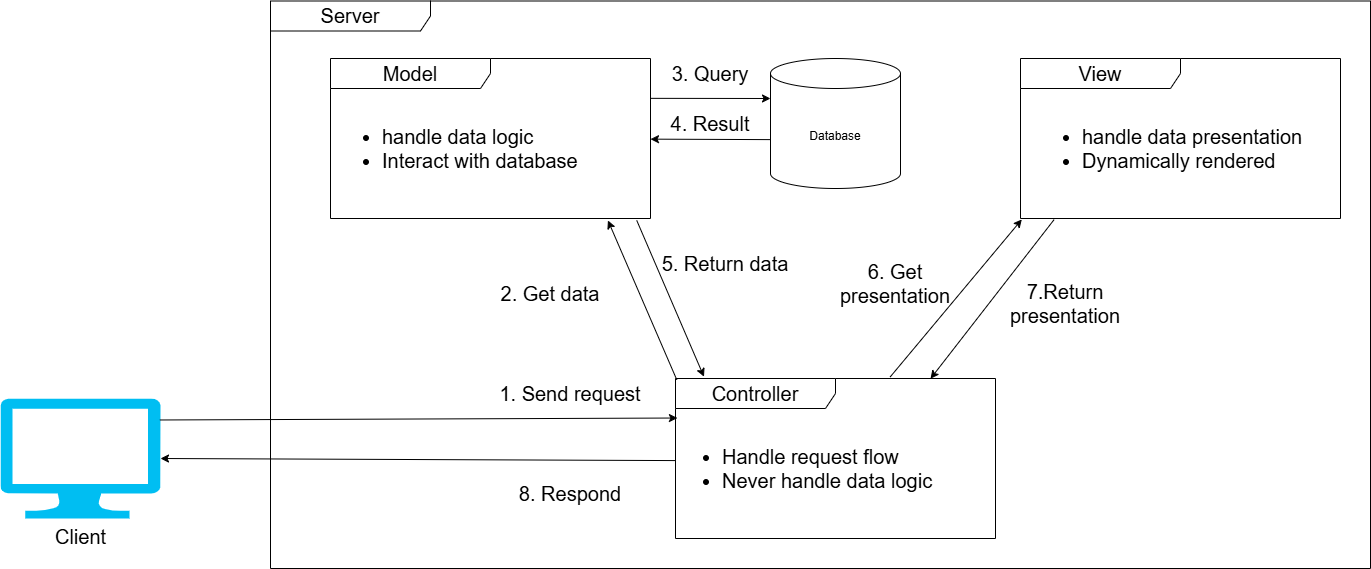

The diagram above was exported from draw.io. Its source (the exported page's mxGraphModel, read from the mxfile embedded in the PNG):
<mxGraphModel dx="4750" dy="4270" grid="1" gridSize="10" guides="1" tooltips="1" connect="1" arrows="1" fold="1" page="1" pageScale="1" pageWidth="3000" pageHeight="3400" math="0" shadow="0">
  <root>
    <mxCell id="0" />
    <mxCell id="1" parent="0" />
    <mxCell id="pkJhpPjdslZQeSdAdNMI-1" value="Client" style="verticalLabelPosition=bottom;html=1;verticalAlign=top;align=center;strokeColor=none;fillColor=#00BEF2;shape=mxgraph.azure.computer;pointerEvents=1;fontSize=20;" parent="1" vertex="1">
      <mxGeometry x="-210" y="380" width="160" height="120" as="geometry" />
    </mxCell>
    <mxCell id="pkJhpPjdslZQeSdAdNMI-5" value="&lt;font style=&quot;font-size: 20px;&quot;&gt;Controller&lt;/font&gt;" style="shape=umlFrame;whiteSpace=wrap;html=1;pointerEvents=0;recursiveResize=0;container=1;collapsible=0;width=160;" parent="1" vertex="1">
      <mxGeometry x="465" y="360" width="320" height="160" as="geometry" />
    </mxCell>
    <mxCell id="pkJhpPjdslZQeSdAdNMI-14" value="&lt;ul style=&quot;font-size: 20px;&quot;&gt;&lt;li style=&quot;&quot;&gt;Handle request flow&lt;/li&gt;&lt;li style=&quot;&quot;&gt;Never handle data logic&lt;/li&gt;&lt;/ul&gt;" style="text;html=1;align=left;verticalAlign=middle;resizable=0;points=[];autosize=1;strokeColor=none;fillColor=none;" parent="pkJhpPjdslZQeSdAdNMI-5" vertex="1">
      <mxGeometry x="5" y="40" width="270" height="100" as="geometry" />
    </mxCell>
    <mxCell id="pkJhpPjdslZQeSdAdNMI-6" value="&lt;font style=&quot;font-size: 20px;&quot;&gt;View&lt;/font&gt;" style="shape=umlFrame;whiteSpace=wrap;html=1;pointerEvents=0;recursiveResize=0;container=1;collapsible=0;width=160;" parent="1" vertex="1">
      <mxGeometry x="810" y="40" width="320" height="160" as="geometry" />
    </mxCell>
    <mxCell id="pkJhpPjdslZQeSdAdNMI-27" value="&lt;ul style=&quot;font-size: 20px;&quot;&gt;&lt;li style=&quot;&quot;&gt;&lt;span style=&quot;background-color: initial;&quot;&gt;handle data presentation&lt;/span&gt;&lt;/li&gt;&lt;li style=&quot;&quot;&gt;&lt;span style=&quot;background-color: initial;&quot;&gt;Dynamically rendered&lt;/span&gt;&lt;/li&gt;&lt;/ul&gt;" style="text;html=1;align=left;verticalAlign=middle;resizable=0;points=[];autosize=1;strokeColor=none;fillColor=none;" parent="pkJhpPjdslZQeSdAdNMI-6" vertex="1">
      <mxGeometry x="20" y="40" width="280" height="100" as="geometry" />
    </mxCell>
    <mxCell id="pkJhpPjdslZQeSdAdNMI-7" value="&lt;font style=&quot;font-size: 20px;&quot;&gt;Model&lt;/font&gt;" style="shape=umlFrame;whiteSpace=wrap;html=1;pointerEvents=0;recursiveResize=0;container=1;collapsible=0;width=160;" parent="1" vertex="1">
      <mxGeometry x="120" y="40" width="320" height="160" as="geometry" />
    </mxCell>
    <mxCell id="pkJhpPjdslZQeSdAdNMI-19" value="&lt;ul style=&quot;font-size: 20px;&quot;&gt;&lt;li style=&quot;&quot;&gt;handle data logic&lt;/li&gt;&lt;li style=&quot;&quot;&gt;Interact with database&lt;/li&gt;&lt;/ul&gt;" style="text;html=1;align=left;verticalAlign=middle;resizable=0;points=[];autosize=1;strokeColor=none;fillColor=none;" parent="pkJhpPjdslZQeSdAdNMI-7" vertex="1">
      <mxGeometry x="10" y="40" width="260" height="100" as="geometry" />
    </mxCell>
    <mxCell id="pkJhpPjdslZQeSdAdNMI-8" value="Database" style="shape=cylinder3;whiteSpace=wrap;html=1;boundedLbl=1;backgroundOutline=1;size=15;" parent="1" vertex="1">
      <mxGeometry x="560" y="40" width="130" height="130" as="geometry" />
    </mxCell>
    <mxCell id="pkJhpPjdslZQeSdAdNMI-11" value="" style="endArrow=classic;html=1;rounded=0;entryX=0.006;entryY=0.247;entryDx=0;entryDy=0;entryPerimeter=0;exitX=0.996;exitY=0.179;exitDx=0;exitDy=0;exitPerimeter=0;" parent="1" source="pkJhpPjdslZQeSdAdNMI-1" target="pkJhpPjdslZQeSdAdNMI-5" edge="1">
      <mxGeometry width="50" height="50" relative="1" as="geometry">
        <mxPoint x="580" y="300" as="sourcePoint" />
        <mxPoint x="630" y="250" as="targetPoint" />
      </mxGeometry>
    </mxCell>
    <mxCell id="pkJhpPjdslZQeSdAdNMI-12" value="&lt;font style=&quot;font-size: 20px;&quot;&gt;1. Send request&lt;/font&gt;" style="text;html=1;align=center;verticalAlign=middle;whiteSpace=wrap;rounded=0;" parent="1" vertex="1">
      <mxGeometry x="280" y="360" width="160" height="30" as="geometry" />
    </mxCell>
    <mxCell id="pkJhpPjdslZQeSdAdNMI-17" value="" style="endArrow=classic;html=1;rounded=0;entryX=0.867;entryY=1.012;entryDx=0;entryDy=0;entryPerimeter=0;exitX=0.004;exitY=0.008;exitDx=0;exitDy=0;exitPerimeter=0;" parent="1" source="pkJhpPjdslZQeSdAdNMI-5" target="pkJhpPjdslZQeSdAdNMI-7" edge="1">
      <mxGeometry width="50" height="50" relative="1" as="geometry">
        <mxPoint x="279" y="411" as="sourcePoint" />
        <mxPoint x="477" y="410" as="targetPoint" />
      </mxGeometry>
    </mxCell>
    <mxCell id="pkJhpPjdslZQeSdAdNMI-18" value="" style="endArrow=classic;html=1;rounded=0;exitX=0.957;exitY=1.012;exitDx=0;exitDy=0;exitPerimeter=0;entryX=0.089;entryY=-0.011;entryDx=0;entryDy=0;entryPerimeter=0;" parent="1" source="pkJhpPjdslZQeSdAdNMI-7" target="pkJhpPjdslZQeSdAdNMI-5" edge="1">
      <mxGeometry width="50" height="50" relative="1" as="geometry">
        <mxPoint x="509" y="359" as="sourcePoint" />
        <mxPoint x="560" y="300" as="targetPoint" />
      </mxGeometry>
    </mxCell>
    <mxCell id="pkJhpPjdslZQeSdAdNMI-20" value="&lt;font style=&quot;font-size: 20px;&quot;&gt;2. Get data&lt;/font&gt;" style="text;html=1;align=center;verticalAlign=middle;whiteSpace=wrap;rounded=0;" parent="1" vertex="1">
      <mxGeometry x="260" y="260" width="160" height="30" as="geometry" />
    </mxCell>
    <mxCell id="pkJhpPjdslZQeSdAdNMI-21" value="" style="endArrow=classic;html=1;rounded=0;entryX=0;entryY=0;entryDx=0;entryDy=40;entryPerimeter=0;exitX=0.999;exitY=0.249;exitDx=0;exitDy=0;exitPerimeter=0;" parent="1" source="pkJhpPjdslZQeSdAdNMI-7" target="pkJhpPjdslZQeSdAdNMI-8" edge="1">
      <mxGeometry width="50" height="50" relative="1" as="geometry">
        <mxPoint x="440" y="81" as="sourcePoint" />
        <mxPoint x="503" y="368" as="targetPoint" />
      </mxGeometry>
    </mxCell>
    <mxCell id="pkJhpPjdslZQeSdAdNMI-22" value="&lt;font style=&quot;font-size: 20px;&quot;&gt;3. Query&lt;/font&gt;" style="text;html=1;align=center;verticalAlign=middle;whiteSpace=wrap;rounded=0;" parent="1" vertex="1">
      <mxGeometry x="420" y="40" width="160" height="30" as="geometry" />
    </mxCell>
    <mxCell id="pkJhpPjdslZQeSdAdNMI-23" value="" style="endArrow=classic;html=1;rounded=0;exitX=0.001;exitY=0.624;exitDx=0;exitDy=0;exitPerimeter=0;" parent="1" source="pkJhpPjdslZQeSdAdNMI-8" target="pkJhpPjdslZQeSdAdNMI-7" edge="1">
      <mxGeometry width="50" height="50" relative="1" as="geometry">
        <mxPoint x="454" y="89" as="sourcePoint" />
        <mxPoint x="570" y="65" as="targetPoint" />
      </mxGeometry>
    </mxCell>
    <mxCell id="pkJhpPjdslZQeSdAdNMI-24" value="&lt;font style=&quot;font-size: 20px;&quot;&gt;4. Result&lt;/font&gt;" style="text;html=1;align=center;verticalAlign=middle;whiteSpace=wrap;rounded=0;" parent="1" vertex="1">
      <mxGeometry x="420" y="90" width="160" height="30" as="geometry" />
    </mxCell>
    <mxCell id="pkJhpPjdslZQeSdAdNMI-25" value="" style="endArrow=classic;html=1;rounded=0;entryX=0.004;entryY=1.006;entryDx=0;entryDy=0;entryPerimeter=0;exitX=0.671;exitY=-0.01;exitDx=0;exitDy=0;exitPerimeter=0;" parent="1" source="pkJhpPjdslZQeSdAdNMI-5" target="pkJhpPjdslZQeSdAdNMI-6" edge="1">
      <mxGeometry width="50" height="50" relative="1" as="geometry">
        <mxPoint x="476" y="371" as="sourcePoint" />
        <mxPoint x="407" y="212" as="targetPoint" />
      </mxGeometry>
    </mxCell>
    <mxCell id="pkJhpPjdslZQeSdAdNMI-26" value="&lt;font style=&quot;font-size: 20px;&quot;&gt;6. Get presentation&lt;/font&gt;" style="text;html=1;align=center;verticalAlign=middle;whiteSpace=wrap;rounded=0;" parent="1" vertex="1">
      <mxGeometry x="630" y="250" width="110" height="30" as="geometry" />
    </mxCell>
    <mxCell id="pkJhpPjdslZQeSdAdNMI-28" value="" style="endArrow=classic;html=1;rounded=0;exitX=0.105;exitY=1.007;exitDx=0;exitDy=0;exitPerimeter=0;entryX=0.797;entryY=0.001;entryDx=0;entryDy=0;entryPerimeter=0;" parent="1" source="pkJhpPjdslZQeSdAdNMI-6" target="pkJhpPjdslZQeSdAdNMI-5" edge="1">
      <mxGeometry width="50" height="50" relative="1" as="geometry">
        <mxPoint x="436" y="212" as="sourcePoint" />
        <mxPoint x="503" y="368" as="targetPoint" />
      </mxGeometry>
    </mxCell>
    <mxCell id="pkJhpPjdslZQeSdAdNMI-29" value="&lt;font style=&quot;font-size: 20px;&quot;&gt;8. Respond&lt;/font&gt;" style="text;html=1;align=center;verticalAlign=middle;whiteSpace=wrap;rounded=0;" parent="1" vertex="1">
      <mxGeometry x="270" y="460" width="180" height="30" as="geometry" />
    </mxCell>
    <mxCell id="pkJhpPjdslZQeSdAdNMI-30" value="&lt;span style=&quot;font-size: 20px;&quot;&gt;5. Return data&lt;/span&gt;" style="text;html=1;align=center;verticalAlign=middle;whiteSpace=wrap;rounded=0;" parent="1" vertex="1">
      <mxGeometry x="450" y="230" width="130" height="30" as="geometry" />
    </mxCell>
    <mxCell id="pkJhpPjdslZQeSdAdNMI-31" style="edgeStyle=orthogonalEdgeStyle;rounded=0;orthogonalLoop=1;jettySize=auto;html=1;exitX=0.5;exitY=1;exitDx=0;exitDy=0;" parent="1" source="pkJhpPjdslZQeSdAdNMI-29" target="pkJhpPjdslZQeSdAdNMI-29" edge="1">
      <mxGeometry relative="1" as="geometry" />
    </mxCell>
    <mxCell id="pkJhpPjdslZQeSdAdNMI-32" value="" style="endArrow=classic;html=1;rounded=0;exitX=0;exitY=0.513;exitDx=0;exitDy=0;exitPerimeter=0;entryX=1;entryY=0.5;entryDx=0;entryDy=0;entryPerimeter=0;" parent="1" source="pkJhpPjdslZQeSdAdNMI-5" target="pkJhpPjdslZQeSdAdNMI-1" edge="1">
      <mxGeometry width="50" height="50" relative="1" as="geometry">
        <mxPoint x="854" y="211" as="sourcePoint" />
        <mxPoint x="730" y="370" as="targetPoint" />
      </mxGeometry>
    </mxCell>
    <mxCell id="pkJhpPjdslZQeSdAdNMI-35" value="&lt;font style=&quot;font-size: 20px;&quot;&gt;Server&lt;/font&gt;" style="shape=umlFrame;whiteSpace=wrap;html=1;pointerEvents=0;recursiveResize=0;container=1;collapsible=0;width=160;" parent="1" vertex="1">
      <mxGeometry x="60" y="-17.5" width="1100" height="567.5" as="geometry" />
    </mxCell>
    <mxCell id="pkJhpPjdslZQeSdAdNMI-36" value="&lt;font style=&quot;font-size: 20px;&quot;&gt;7.Return presentation&lt;/font&gt;" style="text;html=1;align=center;verticalAlign=middle;whiteSpace=wrap;rounded=0;" parent="pkJhpPjdslZQeSdAdNMI-35" vertex="1">
      <mxGeometry x="740" y="287.5" width="110" height="30" as="geometry" />
    </mxCell>
  </root>
</mxGraphModel>